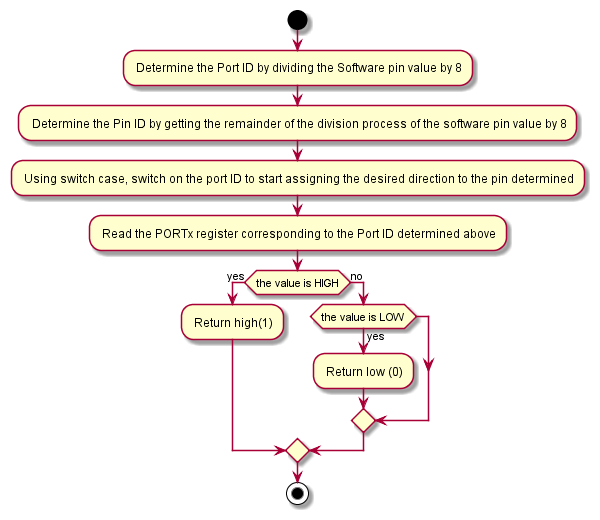

The diagram above was rendered by PlantUML. Its source (embedded in the PNG):
@startuml inline_umlgraph_1.png
start
  - Determine the Port ID by dividing the Software pin value by 8
  - Determine the Pin ID by getting the remainder of the division process of the software pin value by 8
  - Using switch case, switch on the port ID to start assigning the desired direction to the pin determined
  - Read the PORTx register corresponding to the Port ID determined above

 if(the value is HIGH) then (yes)
  - Return high(1)
  else (no)
   if(the value is LOW) then(yes)
  - Return low (0)
endif
endif
stop
@enduml